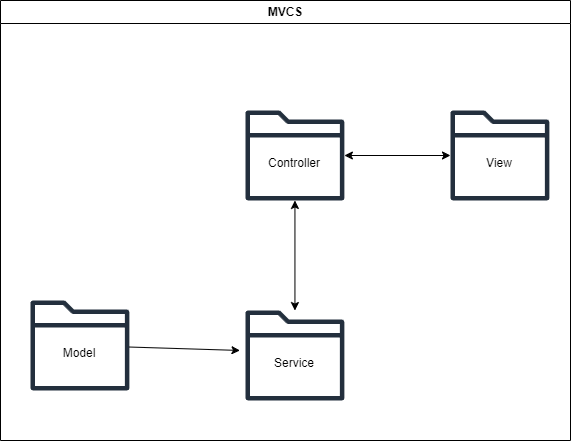

The diagram above was exported from draw.io. Its source (the exported page's mxGraphModel, read from the mxfile embedded in the PNG):
<mxGraphModel dx="934" dy="525" grid="1" gridSize="10" guides="1" tooltips="1" connect="1" arrows="1" fold="1" page="1" pageScale="1" pageWidth="827" pageHeight="1169" math="0" shadow="0">
  <root>
    <mxCell id="0" />
    <mxCell id="1" parent="0" />
    <mxCell id="vH2qx2WIgKiOl5p4Fryw-6" value="MVCS" style="swimlane;whiteSpace=wrap;html=1;" vertex="1" parent="1">
      <mxGeometry x="60" y="30" width="570" height="440" as="geometry" />
    </mxCell>
    <mxCell id="vH2qx2WIgKiOl5p4Fryw-22" value="" style="group" vertex="1" connectable="0" parent="vH2qx2WIgKiOl5p4Fryw-6">
      <mxGeometry x="30" y="300" width="98.88" height="90" as="geometry" />
    </mxCell>
    <mxCell id="vH2qx2WIgKiOl5p4Fryw-8" value="" style="sketch=0;outlineConnect=0;fontColor=#232F3E;gradientColor=none;fillColor=#232F3D;strokeColor=none;dashed=0;verticalLabelPosition=bottom;verticalAlign=top;align=center;html=1;fontSize=12;fontStyle=0;aspect=fixed;pointerEvents=1;shape=mxgraph.aws4.folder;" vertex="1" parent="vH2qx2WIgKiOl5p4Fryw-22">
      <mxGeometry width="98.88" height="90" as="geometry" />
    </mxCell>
    <mxCell id="vH2qx2WIgKiOl5p4Fryw-11" value="Model" style="text;html=1;strokeColor=none;fillColor=none;align=center;verticalAlign=middle;whiteSpace=wrap;rounded=0;" vertex="1" parent="vH2qx2WIgKiOl5p4Fryw-22">
      <mxGeometry x="19.439999999999998" y="37.75" width="60" height="30" as="geometry" />
    </mxCell>
    <mxCell id="vH2qx2WIgKiOl5p4Fryw-27" value="" style="group" vertex="1" connectable="0" parent="vH2qx2WIgKiOl5p4Fryw-6">
      <mxGeometry x="450" y="110" width="98.88" height="90" as="geometry" />
    </mxCell>
    <mxCell id="vH2qx2WIgKiOl5p4Fryw-28" value="" style="sketch=0;outlineConnect=0;fontColor=#232F3E;gradientColor=none;fillColor=#232F3D;strokeColor=none;dashed=0;verticalLabelPosition=bottom;verticalAlign=top;align=center;html=1;fontSize=12;fontStyle=0;aspect=fixed;pointerEvents=1;shape=mxgraph.aws4.folder;" vertex="1" parent="vH2qx2WIgKiOl5p4Fryw-27">
      <mxGeometry width="98.88" height="90" as="geometry" />
    </mxCell>
    <mxCell id="vH2qx2WIgKiOl5p4Fryw-29" value="View" style="text;html=1;strokeColor=none;fillColor=none;align=center;verticalAlign=middle;whiteSpace=wrap;rounded=0;" vertex="1" parent="vH2qx2WIgKiOl5p4Fryw-27">
      <mxGeometry x="19.439999999999998" y="37.75" width="60" height="30" as="geometry" />
    </mxCell>
    <mxCell id="vH2qx2WIgKiOl5p4Fryw-30" value="" style="group" vertex="1" connectable="0" parent="vH2qx2WIgKiOl5p4Fryw-6">
      <mxGeometry x="245" y="310" width="98.88" height="90" as="geometry" />
    </mxCell>
    <mxCell id="vH2qx2WIgKiOl5p4Fryw-31" value="" style="sketch=0;outlineConnect=0;fontColor=#232F3E;gradientColor=none;fillColor=#232F3D;strokeColor=none;dashed=0;verticalLabelPosition=bottom;verticalAlign=top;align=center;html=1;fontSize=12;fontStyle=0;aspect=fixed;pointerEvents=1;shape=mxgraph.aws4.folder;" vertex="1" parent="vH2qx2WIgKiOl5p4Fryw-30">
      <mxGeometry width="98.88" height="90" as="geometry" />
    </mxCell>
    <mxCell id="vH2qx2WIgKiOl5p4Fryw-32" value="Service" style="text;html=1;strokeColor=none;fillColor=none;align=center;verticalAlign=middle;whiteSpace=wrap;rounded=0;" vertex="1" parent="vH2qx2WIgKiOl5p4Fryw-30">
      <mxGeometry x="19.439999999999998" y="37.75" width="60" height="30" as="geometry" />
    </mxCell>
    <mxCell id="vH2qx2WIgKiOl5p4Fryw-33" value="" style="group" vertex="1" connectable="0" parent="vH2qx2WIgKiOl5p4Fryw-6">
      <mxGeometry x="245" y="110" width="98.88" height="90" as="geometry" />
    </mxCell>
    <mxCell id="vH2qx2WIgKiOl5p4Fryw-34" value="" style="sketch=0;outlineConnect=0;fontColor=#232F3E;gradientColor=none;fillColor=#232F3D;strokeColor=none;dashed=0;verticalLabelPosition=bottom;verticalAlign=top;align=center;html=1;fontSize=12;fontStyle=0;aspect=fixed;pointerEvents=1;shape=mxgraph.aws4.folder;" vertex="1" parent="vH2qx2WIgKiOl5p4Fryw-33">
      <mxGeometry width="98.88" height="90" as="geometry" />
    </mxCell>
    <mxCell id="vH2qx2WIgKiOl5p4Fryw-35" value="Controller" style="text;html=1;strokeColor=none;fillColor=none;align=center;verticalAlign=middle;whiteSpace=wrap;rounded=0;" vertex="1" parent="vH2qx2WIgKiOl5p4Fryw-33">
      <mxGeometry x="19.439999999999998" y="37.75" width="60" height="30" as="geometry" />
    </mxCell>
    <mxCell id="vH2qx2WIgKiOl5p4Fryw-36" value="" style="endArrow=classic;html=1;rounded=0;entryX=-0.056;entryY=0.444;entryDx=0;entryDy=0;entryPerimeter=0;" edge="1" parent="vH2qx2WIgKiOl5p4Fryw-6" source="vH2qx2WIgKiOl5p4Fryw-8" target="vH2qx2WIgKiOl5p4Fryw-31">
      <mxGeometry width="50" height="50" relative="1" as="geometry">
        <mxPoint x="290" y="210" as="sourcePoint" />
        <mxPoint x="340" y="160" as="targetPoint" />
      </mxGeometry>
    </mxCell>
    <mxCell id="vH2qx2WIgKiOl5p4Fryw-41" value="" style="endArrow=classic;startArrow=classic;html=1;rounded=0;" edge="1" parent="vH2qx2WIgKiOl5p4Fryw-6" source="vH2qx2WIgKiOl5p4Fryw-31" target="vH2qx2WIgKiOl5p4Fryw-34">
      <mxGeometry width="50" height="50" relative="1" as="geometry">
        <mxPoint x="300" y="230" as="sourcePoint" />
        <mxPoint x="350" y="180" as="targetPoint" />
      </mxGeometry>
    </mxCell>
    <mxCell id="vH2qx2WIgKiOl5p4Fryw-42" value="" style="endArrow=classic;startArrow=classic;html=1;rounded=0;" edge="1" parent="vH2qx2WIgKiOl5p4Fryw-6" source="vH2qx2WIgKiOl5p4Fryw-34" target="vH2qx2WIgKiOl5p4Fryw-28">
      <mxGeometry width="50" height="50" relative="1" as="geometry">
        <mxPoint x="350" y="210" as="sourcePoint" />
        <mxPoint x="298" y="250" as="targetPoint" />
      </mxGeometry>
    </mxCell>
  </root>
</mxGraphModel>